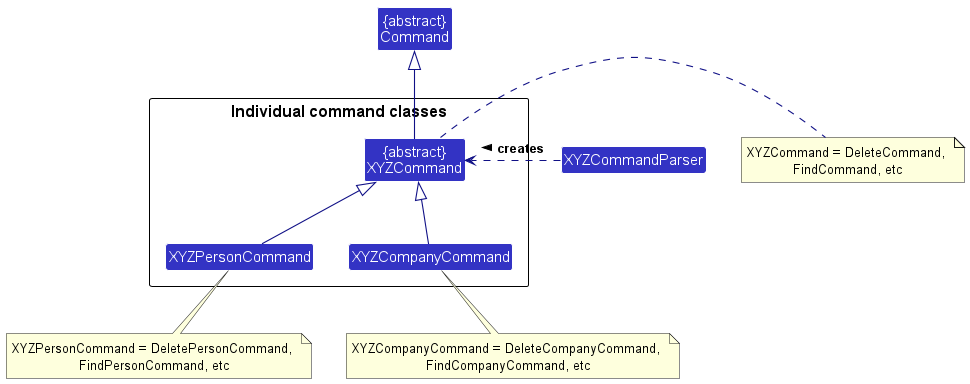

The diagram above was rendered by PlantUML. Its source (embedded in the PNG):
@startuml
!include style.puml
skinparam arrowThickness 1.1
skinparam arrowColor LOGIC_COLOR_T4
skinparam classBackgroundColor LOGIC_COLOR

Class "{abstract}\nCommand" as Command

package "Individual command classes"{
Class "{abstract}\nXYZCommand" as XYZCommand
Class XYZPersonCommand
Class XYZCompanyCommand
}

XYZCommandParser .right.> XYZCommand : creates >
XYZCommand -up-|> Command
XYZPersonCommand -up-|> XYZCommand
XYZCompanyCommand -up-|> XYZCommand

note right of XYZCommand: XYZCommand = DeleteCommand, \nFindCommand, etc
note bottom of XYZCompanyCommand: XYZCompanyCommand = DeleteCompanyCommand, \nFindCompanyCommand, etc
note bottom of XYZPersonCommand: XYZPersonCommand = DeletePersonCommand, \nFindPersonCommand, etc
@enduml